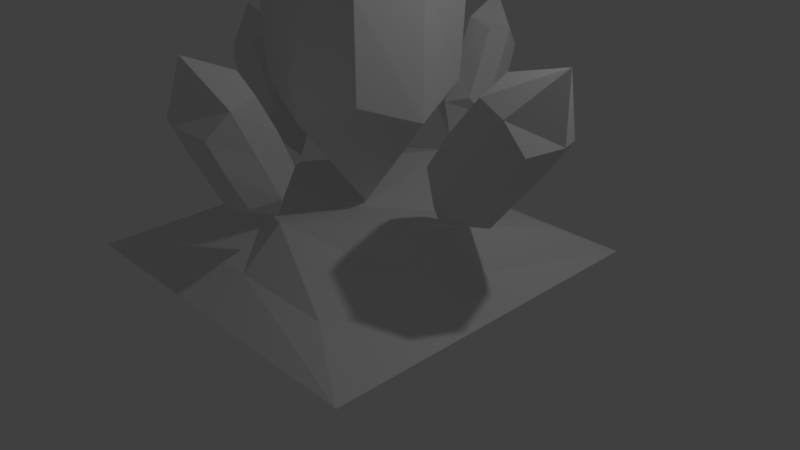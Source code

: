 # Source: cristais.blend  (saved by Blender 2.78.0; exported with 4.5.12 LTS)
import bpy
from mathutils import Matrix  # noqa: F401  (used for matrix-valued properties, if any)

bpy.ops.wm.read_factory_settings(use_empty=True)
scene = bpy.context.scene
scene.name = 'Scene'

# ---- collections
col_collection_1 = bpy.data.collections.new('Collection 1'); scene.collection.children.link(col_collection_1)

# ---- materials (node trees are filled in below, after node groups)
mat_material = bpy.data.materials.new('Material')
mat_material.alpha_threshold = 0.0
mat_material.use_transparent_shadow = False
mat_material.roughness = 0.5
mat_material.line_color = (0.0, 0.0, 0.0, 1.0)
mat_material_001 = bpy.data.materials.new('Material.001')
mat_material_001.alpha_threshold = 0.0
mat_material_001.use_transparent_shadow = False
mat_material_001.roughness = 0.5
mat_material_001.line_color = (0.0, 0.0, 0.0, 1.0)
mat_material_002 = bpy.data.materials.new('Material.002')
mat_material_002.alpha_threshold = 0.0
mat_material_002.use_transparent_shadow = False
mat_material_002.roughness = 0.5
mat_material_002.line_color = (0.0, 0.0, 0.0, 1.0)
mat_material_003 = bpy.data.materials.new('Material.003')
mat_material_003.alpha_threshold = 0.0
mat_material_003.use_transparent_shadow = False
mat_material_003.roughness = 0.5
mat_material_003.line_color = (0.0, 0.0, 0.0, 1.0)
mat_material_004 = bpy.data.materials.new('Material.004')
mat_material_004.alpha_threshold = 0.0
mat_material_004.use_transparent_shadow = False
mat_material_004.roughness = 0.5
mat_material_004.line_color = (0.0, 0.0, 0.0, 1.0)

# ---- material node trees

# ---- world
world_world = bpy.data.worlds.new('World'); scene.world = world_world
world_world.color = (0.05088, 0.05088, 0.05088)
world_world.use_sun_shadow = False
world_world.sun_shadow_jitter_overblur = 0.0
world_world.cycles.sampling_method = 'MANUAL'

# ---- cameras
cam_camera = bpy.data.cameras.new('Camera')
cam_camera.clip_end = 100.0
cam_camera.lens = 35.0
cam_camera.sensor_width = 32.0
cam_camera.sensor_height = 18.0
cam_camera.ortho_scale = 7.314
cam_camera.dof.focus_distance = 0.0
cam_camera.dof.aperture_fstop = 128.0

# ---- lights
light_lamp = bpy.data.lights.new('Lamp', 'POINT')
light_lamp.transmission_factor = 0.0
light_lamp.cutoff_distance = 30.0
light_lamp.energy = 100.0
light_lamp.shadow_buffer_clip_start = 1.001
light_lamp.shadow_soft_size = 0.1
light_lamp.shadow_maximum_resolution = 0.006
light_lamp.use_absolute_resolution = True

# ---- meshes
me_cube_005 = bpy.data.meshes.new('Cube.005')
me_cube_005.from_pydata([(1.978, -1.983, -0.9078), (3.456, -0.5045, -0.3824), (1.978, 2.645, -0.9078), (3.286, 1.072, -0.2206), (6.606, -1.983, -0.9078), (5.128, -0.5045, -0.3824), (6.606, 2.645, -0.9078), (5.128, 1.167, -0.3824), (1.978, 0.3313, -0.9078), (3.121, -1.445, -0.6519), (3.117, 0.3296, -0.06935), (2.766, 2.077, -0.3541), (4.292, 2.645, -0.9078), (4.299, 1.85, 0.02474), (6.099, 1.89, -0.4794), (6.606, 0.3313, -0.9078), (5.571, 0.3313, -0.16), (5.605, -1.375, -0.6718), (4.292, -1.983, -0.9078), (4.292, -0.8853, -0.1424), (4.35, 0.3313, -0.3039), (4.292, 0.3313, -0.9078), (4.292, -1.434, -0.6058), (6.057, 0.3313, -0.6058), (4.292, 2.096, -0.6058), (2.527, 0.3313, -0.6058), (5.133, 1.196, 1.339), (5.133, -0.3912, 1.339), (3.546, -0.3912, 1.339), (3.546, 1.196, 1.339), (5.133, 1.196, 3.753), (5.133, -0.3912, 3.753), (3.546, -0.3912, 3.753), (3.546, 1.196, 3.753), (5.339, 0.4025, 1.026), (4.339, 1.403, 1.026), (5.172, 1.236, 2.546), (4.339, -0.5975, 1.026), (5.172, -0.4305, 2.546), (3.339, 0.4025, 1.026), (3.506, -0.4305, 2.546), (3.506, 1.236, 2.546), (5.339, 0.4025, 4.066), (4.339, 1.403, 4.066), (4.339, -0.5975, 4.066), (3.339, 0.4025, 4.066), (4.339, 1.403, 2.546), (3.339, 0.4025, 2.546), (4.339, -0.5975, 2.546), (5.339, 0.4025, 2.546), (4.339, 0.4025, 5.348), (4.339, 0.4025, -0.2561), (6.389, 0.7931, 0.2737), (6.386, 0.02318, 0.2851), (5.768, 0.03267, 0.7444), (5.771, 0.8026, 0.733), (7.087, 0.804, 1.213), (7.084, 0.03407, 1.225), (6.466, 0.04356, 1.684), (6.469, 0.8135, 1.672), (6.377, 0.4055, 0.09758), (5.99, 0.8965, 0.3797), (6.754, 0.8174, 0.7318), (5.985, -0.07355, 0.3941), (6.75, 0.009302, 0.7437), (5.598, 0.4174, 0.6762), (6.101, 0.01926, 1.226), (6.105, 0.8273, 1.214), (7.257, 0.4192, 1.281), (6.87, 0.9102, 1.563), (6.865, -0.05983, 1.578), (6.478, 0.4312, 1.86), (6.43, 0.9033, 0.9716), (6.038, 0.4243, 1.268), (6.425, -0.06669, 0.986), (6.817, 0.4123, 0.6894), (7.238, 0.431, 2.07), (5.617, 0.4057, -0.112), (3.034, 0.6894, 0.6758), (2.989, 0.07982, 0.6825), (2.474, 0.1137, 0.3553), (2.519, 0.7233, 0.3485), (2.538, 0.7342, 1.461), (2.494, 0.1246, 1.467), (1.979, 0.1585, 1.14), (2.023, 0.768, 1.133), (3.143, 0.3744, 0.6197), (2.846, 0.7797, 0.4092), (2.8, 0.7261, 1.076), (2.791, 0.01169, 0.4178), (2.753, 0.08626, 1.083), (2.494, 0.417, 0.2073), (2.213, 0.1218, 0.7397), (2.259, 0.7616, 0.7326), (2.518, 0.4308, 1.609), (2.222, 0.8362, 1.398), (2.166, 0.06812, 1.407), (1.869, 0.4735, 1.196), (2.534, 0.808, 0.9037), (2.182, 0.4453, 0.7018), (2.478, 0.03991, 0.9122), (2.831, 0.4026, 1.114), (1.931, 0.4759, 1.819), (3.082, 0.3719, -0.003296), (4.615, 2.478, 0.5018), (4.612, 1.951, 0.8033), (4.008, 1.921, 0.7455), (4.011, 2.449, 0.444), (4.517, 2.935, 1.299), (4.514, 2.407, 1.601), (3.909, 2.378, 1.543), (3.913, 2.905, 1.241), (4.705, 2.159, 0.5565), (4.326, 2.473, 0.3301), (4.581, 2.72, 0.8945), (4.322, 1.808, 0.71), (4.578, 2.166, 1.211), (3.944, 2.122, 0.4836), (3.943, 2.136, 1.15), (3.947, 2.69, 0.8338), (4.581, 2.734, 1.561), (4.203, 3.048, 1.335), (4.198, 2.383, 1.715), (3.82, 2.697, 1.488), (4.264, 2.76, 0.8325), (3.882, 2.41, 0.986), (4.26, 2.096, 1.212), (4.643, 2.446, 1.059), (4.148, 2.958, 1.948), (4.376, 1.898, 0.09655), (4.735, -0.9421, 0.7123), (4.715, -1.552, 0.39), (4.028, -1.563, 0.4547), (4.048, -0.9533, 0.777), (4.83, -1.433, 1.635), (4.81, -2.043, 1.313), (4.122, -2.054, 1.378), (4.143, -1.444, 1.7), (4.802, -1.182, 0.4228), (4.382, -0.8046, 0.6666), (4.8, -1.172, 1.18), (4.356, -1.573, 0.2605), (4.779, -1.812, 0.8418), (3.936, -1.196, 0.5043), (4.057, -1.824, 0.9098), (4.079, -1.184, 1.248), (4.921, -1.8, 1.586), (4.501, -1.423, 1.829), (4.476, -2.192, 1.423), (4.056, -1.814, 1.667), (4.442, -1.114, 1.248), (3.996, -1.505, 1.086), (4.416, -1.882, 0.8419), (4.862, -1.491, 1.004), (4.539, -2.068, 2.116), (4.319, -0.9283, -0.02649)], [], [(25, 10, 3, 11), (24, 13, 7, 14), (23, 16, 5, 17), (22, 19, 1, 9), (21, 15, 4, 18), (20, 10, 1, 19), (16, 20, 19, 5), (7, 13, 20, 16), (13, 3, 10, 20), (8, 21, 18, 0), (2, 12, 21, 8), (12, 6, 15, 21), (18, 22, 9, 0), (4, 17, 22, 18), (17, 5, 19, 22), (15, 23, 17, 4), (6, 14, 23, 15), (14, 7, 16, 23), (12, 24, 14, 6), (2, 11, 24, 12), (11, 3, 13, 24), (8, 25, 11, 2), (0, 9, 25, 8), (9, 1, 10, 25), (51, 37, 28, 39), (50, 45, 32, 44), (49, 42, 31, 38), (48, 44, 32, 40), (47, 45, 33, 41), (46, 35, 29, 41), (43, 46, 41, 33), (30, 36, 46, 43), (36, 26, 35, 46), (39, 47, 41, 29), (28, 40, 47, 39), (40, 32, 45, 47), (37, 48, 40, 28), (27, 38, 48, 37), (38, 31, 44, 48), (34, 49, 38, 27), (26, 36, 49, 34), (36, 30, 42, 49), (42, 50, 44, 31), (30, 43, 50, 42), (43, 33, 45, 50), (35, 51, 39, 29), (26, 34, 51, 35), (34, 27, 37, 51), (77, 63, 54, 65), (76, 71, 58, 70), (75, 68, 57, 64), (74, 70, 58, 66), (73, 71, 59, 67), (72, 61, 55, 67), (69, 72, 67, 59), (56, 62, 72, 69), (62, 52, 61, 72), (65, 73, 67, 55), (54, 66, 73, 65), (66, 58, 71, 73), (63, 74, 66, 54), (53, 64, 74, 63), (64, 57, 70, 74), (60, 75, 64, 53), (52, 62, 75, 60), (62, 56, 68, 75), (68, 76, 70, 57), (56, 69, 76, 68), (69, 59, 71, 76), (61, 77, 65, 55), (52, 60, 77, 61), (60, 53, 63, 77), (103, 89, 80, 91), (102, 97, 84, 96), (101, 94, 83, 90), (100, 96, 84, 92), (99, 97, 85, 93), (98, 87, 81, 93), (95, 98, 93, 85), (82, 88, 98, 95), (88, 78, 87, 98), (91, 99, 93, 81), (80, 92, 99, 91), (92, 84, 97, 99), (89, 100, 92, 80), (79, 90, 100, 89), (90, 83, 96, 100), (86, 101, 90, 79), (78, 88, 101, 86), (88, 82, 94, 101), (94, 102, 96, 83), (82, 95, 102, 94), (95, 85, 97, 102), (87, 103, 91, 81), (78, 86, 103, 87), (86, 79, 89, 103), (129, 115, 106, 117), (128, 123, 110, 122), (127, 120, 109, 116), (126, 122, 110, 118), (125, 123, 111, 119), (124, 113, 107, 119), (121, 124, 119, 111), (108, 114, 124, 121), (114, 104, 113, 124), (117, 125, 119, 107), (106, 118, 125, 117), (118, 110, 123, 125), (115, 126, 118, 106), (105, 116, 126, 115), (116, 109, 122, 126), (112, 127, 116, 105), (104, 114, 127, 112), (114, 108, 120, 127), (120, 128, 122, 109), (108, 121, 128, 120), (121, 111, 123, 128), (113, 129, 117, 107), (104, 112, 129, 113), (112, 105, 115, 129), (155, 141, 132, 143), (154, 149, 136, 148), (153, 146, 135, 142), (152, 148, 136, 144), (151, 149, 137, 145), (150, 139, 133, 145), (147, 150, 145, 137), (134, 140, 150, 147), (140, 130, 139, 150), (143, 151, 145, 133), (132, 144, 151, 143), (144, 136, 149, 151), (141, 152, 144, 132), (131, 142, 152, 141), (142, 135, 148, 152), (138, 153, 142, 131), (130, 140, 153, 138), (140, 134, 146, 153), (146, 154, 148, 135), (134, 147, 154, 146), (147, 137, 149, 154), (139, 155, 143, 133), (130, 138, 155, 139), (138, 131, 141, 155)])
me_cube_005.polygons.foreach_set('material_index', [0, 0, 0, 0, 0, 0, 0, 0, 0, 0, 0, 0, 0, 0, 0, 0, 0, 0, 0, 0, 0, 0, 0, 0, 0, 0, 0, 0, 0, 0, 0, 0, 0, 0, 0, 0, 0, 0, 0, 0, 0, 0, 0, 0, 0, 0, 0, 0, 1, 1, 1, 1, 1, 1, 1, 1, 1, 1, 1, 1, 1, 1, 1, 1, 1, 1, 1, 1, 1, 1, 1, 1, 2, 2, 2, 2, 2, 2, 2, 2, 2, 2, 2, 2, 2, 2, 2, 2, 2, 2, 2, 2, 2, 2, 2, 2, 3, 3, 3, 3, 3, 3, 3, 3, 3, 3, 3, 3, 3, 3, 3, 3, 3, 3, 3, 3, 3, 3, 3, 3, 4, 4, 4, 4, 4, 4, 4, 4, 4, 4, 4, 4, 4, 4, 4, 4, 4, 4, 4, 4, 4, 4, 4, 4])
me_cube_005.materials.append(mat_material)
me_cube_005.materials.append(mat_material_001)
me_cube_005.materials.append(mat_material_002)
me_cube_005.materials.append(mat_material_003)
me_cube_005.materials.append(mat_material_004)
me_cube_005.use_remesh_preserve_volume = False
me_cube_005.use_remesh_preserve_attributes = False
me_cube_005.use_mirror_vertex_groups = False
me_cube_005.update()

# ---- objects
ob_cube_005 = bpy.data.objects.new('Cube.005', me_cube_005)
ob_lamp = bpy.data.objects.new('Lamp', light_lamp)
ob_camera = bpy.data.objects.new('Camera', cam_camera)

# ---- transforms, parenting, visibility, modifiers, constraints
ob_cube_005.location = (-4.383, -0.4025, 0.9886)
ob_cube_005.lineart.crease_threshold = 0.0
ob_lamp.location = (4.076, 1.005, 5.904)
ob_lamp.rotation_euler = (0.6503, 0.05522, 1.866)
ob_lamp.lock_rotations_4d = False
ob_lamp.empty_display_type = 'ARROWS'
ob_lamp.color = (0.0, 0.0, 0.0, 0.0)
ob_lamp.lineart.crease_threshold = 0.0
ob_camera.location = (7.481, -6.508, 5.344)
ob_camera.rotation_euler = (1.109, 0.0, 0.8149)
ob_camera.lock_rotations_4d = False
ob_camera.empty_display_type = 'ARROWS'
ob_camera.color = (0.0, 0.0, 0.0, 0.0)
ob_camera.display_type = 'WIRE'
ob_camera.lineart.crease_threshold = 0.0

# ---- collection membership
col_collection_1.objects.link(ob_cube_005)
col_collection_1.objects.link(ob_lamp)
col_collection_1.objects.link(ob_camera)

# ---- scene / render settings (as saved in the file)
scene.camera = ob_camera
scene.frame_start = 1; scene.frame_end = 250; scene.frame_set(1)
scene.render.engine = 'BLENDER_EEVEE_NEXT'
scene.render.resolution_percentage = 50
scene.render.dither_intensity = 0.0
scene.cycles.use_denoising = False
scene.cycles.samples = 128
scene.cycles.sampling_pattern = 'TABULATED_SOBOL'
scene.cycles.light_sampling_threshold = 0.0
scene.cycles.use_adaptive_sampling = False
scene.cycles.use_light_tree = False
scene.cycles.blur_glossy = 0.0
scene.cycles.sample_clamp_indirect = 0.0
scene.view_settings.view_transform = 'Standard'
bpy.context.view_layer.update()
